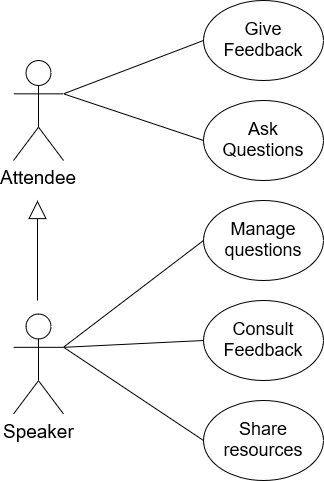

The diagram above was exported from draw.io. Its source (the exported page's mxGraphModel, read from the mxfile embedded in the PNG):
<mxGraphModel dx="854" dy="465" grid="1" gridSize="10" guides="1" tooltips="1" connect="1" arrows="1" fold="1" page="1" pageScale="1" pageWidth="827" pageHeight="1169" math="0" shadow="0">
  <root>
    <mxCell id="0" />
    <mxCell id="1" parent="0" />
    <object label="Attendee" id="d-aTUzKqq1ekDF2AE6MR-1">
      <mxCell style="shape=umlActor;verticalLabelPosition=bottom;labelBackgroundColor=#ffffff;verticalAlign=top;html=1;outlineConnect=0;fontSize=19;" parent="1" vertex="1">
        <mxGeometry x="50" y="230" width="50" height="100" as="geometry" />
      </mxCell>
    </object>
    <mxCell id="d-aTUzKqq1ekDF2AE6MR-13" value="Ask Questions" style="ellipse;whiteSpace=wrap;html=1;fontSize=18;" parent="1" vertex="1">
      <mxGeometry x="240" y="270" width="120" height="80" as="geometry" />
    </mxCell>
    <mxCell id="d-aTUzKqq1ekDF2AE6MR-14" value="Give Feedback" style="ellipse;whiteSpace=wrap;html=1;fontSize=18;" parent="1" vertex="1">
      <mxGeometry x="240" y="170" width="120" height="80" as="geometry" />
    </mxCell>
    <mxCell id="d-aTUzKqq1ekDF2AE6MR-25" value="" style="endArrow=none;html=1;fontSize=24;entryX=0;entryY=0.5;entryDx=0;entryDy=0;exitX=1;exitY=0.3333333333333333;exitDx=0;exitDy=0;exitPerimeter=0;" parent="1" source="d-aTUzKqq1ekDF2AE6MR-1" target="d-aTUzKqq1ekDF2AE6MR-13" edge="1">
      <mxGeometry width="50" height="50" relative="1" as="geometry">
        <mxPoint x="110" y="213" as="sourcePoint" />
        <mxPoint x="270" y="110" as="targetPoint" />
      </mxGeometry>
    </mxCell>
    <mxCell id="d-aTUzKqq1ekDF2AE6MR-26" value="" style="endArrow=none;html=1;fontSize=24;entryX=0;entryY=0.5;entryDx=0;entryDy=0;exitX=1;exitY=0.3333333333333333;exitDx=0;exitDy=0;exitPerimeter=0;" parent="1" source="d-aTUzKqq1ekDF2AE6MR-1" target="d-aTUzKqq1ekDF2AE6MR-14" edge="1">
      <mxGeometry width="50" height="50" relative="1" as="geometry">
        <mxPoint x="100" y="190" as="sourcePoint" />
        <mxPoint x="240" y="356.5" as="targetPoint" />
      </mxGeometry>
    </mxCell>
    <mxCell id="d-aTUzKqq1ekDF2AE6MR-33" value="Manage questions" style="ellipse;whiteSpace=wrap;html=1;fontSize=18;" parent="1" vertex="1">
      <mxGeometry x="240" y="370" width="120" height="80" as="geometry" />
    </mxCell>
    <mxCell id="d-aTUzKqq1ekDF2AE6MR-34" value="Share resources" style="ellipse;whiteSpace=wrap;html=1;fontSize=18;" parent="1" vertex="1">
      <mxGeometry x="240" y="570" width="120" height="80" as="geometry" />
    </mxCell>
    <mxCell id="d-aTUzKqq1ekDF2AE6MR-37" value="" style="endArrow=none;html=1;fontSize=20;entryX=0;entryY=0.5;entryDx=0;entryDy=0;exitX=1;exitY=0.3333333333333333;exitDx=0;exitDy=0;exitPerimeter=0;" parent="1" target="d-aTUzKqq1ekDF2AE6MR-33" edge="1">
      <mxGeometry width="50" height="50" relative="1" as="geometry">
        <mxPoint x="100" y="516.6666666666665" as="sourcePoint" />
        <mxPoint x="260" y="560" as="targetPoint" />
      </mxGeometry>
    </mxCell>
    <mxCell id="d-aTUzKqq1ekDF2AE6MR-38" value="" style="endArrow=none;html=1;fontSize=20;entryX=0;entryY=0.5;entryDx=0;entryDy=0;exitX=1;exitY=0.3333333333333333;exitDx=0;exitDy=0;exitPerimeter=0;" parent="1" target="d-aTUzKqq1ekDF2AE6MR-34" edge="1">
      <mxGeometry width="50" height="50" relative="1" as="geometry">
        <mxPoint x="100" y="516.6666666666665" as="sourcePoint" />
        <mxPoint x="270" y="570" as="targetPoint" />
      </mxGeometry>
    </mxCell>
    <mxCell id="d-aTUzKqq1ekDF2AE6MR-44" value="" style="endArrow=block;endSize=16;endFill=0;html=1;fontSize=19;" parent="1" edge="1">
      <mxGeometry width="160" relative="1" as="geometry">
        <mxPoint x="74" y="470" as="sourcePoint" />
        <mxPoint x="74" y="370" as="targetPoint" />
        <Array as="points">
          <mxPoint x="74" y="390" />
        </Array>
      </mxGeometry>
    </mxCell>
    <object label="Speaker" id="zFSbsKIfFSC9QmBxYwli-9">
      <mxCell style="shape=umlActor;verticalLabelPosition=bottom;labelBackgroundColor=#ffffff;verticalAlign=top;html=1;outlineConnect=0;fontSize=19;" parent="1" vertex="1">
        <mxGeometry x="50" y="483.5" width="50" height="100" as="geometry" />
      </mxCell>
    </object>
    <mxCell id="zFSbsKIfFSC9QmBxYwli-14" value="Consult Feedback" style="ellipse;whiteSpace=wrap;html=1;fontSize=18;" parent="1" vertex="1">
      <mxGeometry x="240" y="470" width="120" height="80" as="geometry" />
    </mxCell>
    <mxCell id="zFSbsKIfFSC9QmBxYwli-15" value="" style="endArrow=none;html=1;fontSize=18;exitX=1;exitY=0.3333333333333333;exitDx=0;exitDy=0;exitPerimeter=0;entryX=0;entryY=0.5;entryDx=0;entryDy=0;" parent="1" source="zFSbsKIfFSC9QmBxYwli-9" target="zFSbsKIfFSC9QmBxYwli-14" edge="1">
      <mxGeometry width="50" height="50" relative="1" as="geometry">
        <mxPoint x="160" y="530" as="sourcePoint" />
        <mxPoint x="210" y="480" as="targetPoint" />
      </mxGeometry>
    </mxCell>
  </root>
</mxGraphModel>